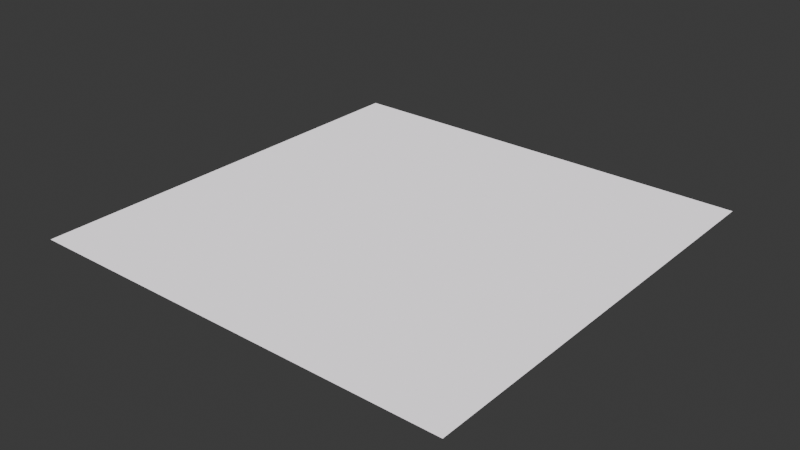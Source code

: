 # Source: hover_indicator.blend  (saved by Blender 4.1.24; exported with 4.5.12 LTS)
import bpy
from mathutils import Matrix  # noqa: F401  (used for matrix-valued properties, if any)

bpy.ops.wm.read_factory_settings(use_empty=True)
scene = bpy.context.scene
scene.name = 'Scene'

# ---- collections
col_collection = bpy.data.collections.new('Collection'); scene.collection.children.link(col_collection)

# ---- images (referenced by path relative to the original .blend; pixels are not part of the script)
import os
ASSET_DIR = os.environ.get("B2B_ASSET_DIR", "")  # directory of the original .blend (textures are referenced by path, not embedded)
HERE = os.path.dirname(os.path.abspath(__file__))  # packed textures are extracted next to this script under _unpacked/

def load_image(name, relpath, width, height, colorspace="sRGB"):
    """Load a texture the original file referenced (path relative to the .blend, or extracted next to this script)."""
    p = next((c for c in (os.path.join(HERE, relpath), os.path.join(ASSET_DIR, relpath)) if relpath and os.path.exists(c)), "")
    if p:
        img = bpy.data.images.load(p, check_existing=True)
        img.name = name
    else:  # same state as the original file: an image datablock whose file is absent (Cycles renders it pink)
        img = bpy.data.images.new(name, width, height)
        img.source = "FILE"
        img.filepath = "//" + (relpath or name)
    img.colorspace_settings.name = colorspace
    return img
img_hover_indicator_png = load_image('hover_indicator.png', 'hover_indicator.png', 1024, 1024, 'sRGB')

# ---- materials (node trees are filled in below, after node groups)
mat_material = bpy.data.materials.new('Material')
mat_material.surface_render_method = 'BLENDED'
mat_material.blend_method = 'BLEND'
mat_material.alpha_threshold = 0.0
mat_material.use_transparent_shadow = False
mat_material.roughness = 0.5
mat_material.line_color = (0.0, 0.0, 0.0, 1.0)

# ---- material node trees
mat_material.use_nodes = True; mat_material.node_tree.nodes.clear()
_N = mat_material.node_tree.nodes; _L = mat_material.node_tree.links
n0 = _N.new('ShaderNodeOutputMaterial'); n0.name = 'Material Output'; n0.location = (300, 300)
n1 = _N.new('ShaderNodeBsdfPrincipled'); n1.name = 'Principled BSDF'; n1.location = (10, 300)
n1.inputs[2].default_value = 1.0
n1.inputs[3].default_value = 1.45
n1.inputs[28].default_value = 1.0
n2 = _N.new('ShaderNodeTexImage'); n2.name = 'Image Texture'; n2.location = (-424, 240)
n2.image = img_hover_indicator_png
n2.interpolation = 'Closest'
_L.new(n1.outputs[0], n0.inputs[0])
_L.new(n2.outputs[0], n1.inputs[0])
n0.is_active_output = True

# ---- world
world_world = bpy.data.worlds.new('World'); scene.world = world_world
world_world.use_nodes = True; world_world.node_tree.nodes.clear()
_N = world_world.node_tree.nodes; _L = world_world.node_tree.links
n0 = _N.new('ShaderNodeOutputWorld'); n0.name = 'World Output'; n0.location = (300, 300)
n1 = _N.new('ShaderNodeBackground'); n1.name = 'Background'; n1.location = (10, 300)
n1.inputs[0].default_value = (0.05088, 0.05088, 0.05088, 1.0)
_L.new(n1.outputs[0], n0.inputs[0])
n0.is_active_output = True
world_world.color = (0.05088, 0.05088, 0.05088)
world_world.use_sun_shadow = False
world_world.sun_shadow_jitter_overblur = 0.0

# ---- meshes
me_plane = bpy.data.meshes.new('Plane')
me_plane.from_pydata([(-0.8, -0.8, 0.0), (0.8, -0.8, 0.0), (-0.8, 0.8, 0.0), (0.8, 0.8, 0.0)], [], [(0, 1, 3, 2)])
_uv = me_plane.uv_layers.new(name='UVMap')
_uv.uv.foreach_set('vector', [0.0, 0.0, 1.0, 0.0, 1.0, 1.0, 0.0, 1.0])
me_plane.materials.append(mat_material)
me_plane.update()

# ---- objects
ob_plane = bpy.data.objects.new('Plane', me_plane)

# ---- transforms, parenting, visibility, modifiers, constraints
ob_plane.location = (0.0, 0.0, 0.001)

# ---- collection membership
col_collection.objects.link(ob_plane)

# ---- scene / render settings (as saved in the file)
scene.frame_start = 1; scene.frame_end = 250; scene.frame_set(1)
scene.render.engine = 'BLENDER_EEVEE_NEXT'
scene.cycles.sampling_pattern = 'TABULATED_SOBOL'
scene.eevee.ray_tracing_options.trace_max_roughness = 0.0
bpy.context.view_layer.update()

# ---- added for rendering (the .blend has no active camera): camera
cam_auto = bpy.data.cameras.new('AutoCamera')
cam_auto.lens = 50.0
cam_auto.sensor_width = 36.0
cam_auto.clip_end = 1000.0
ob_auto_camera = bpy.data.objects.new('AutoCamera', cam_auto)
scene.collection.objects.link(ob_auto_camera)
ob_auto_camera.location = (2.09354, -2.51225, 1.67584)
ob_auto_camera.rotation_euler = (1.09748, -7.21219e-08, 0.694738)
scene.camera = ob_auto_camera
bpy.context.view_layer.update()

